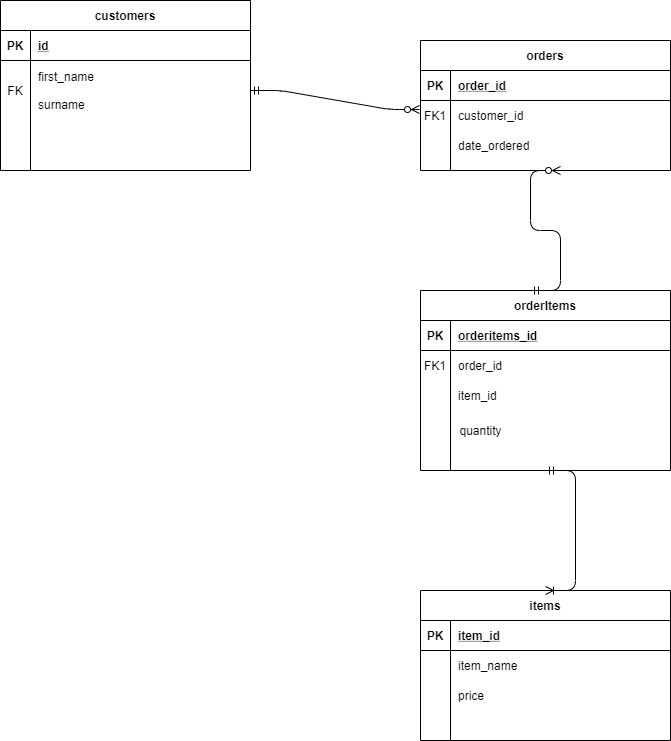

The diagram above was exported from draw.io. Its source (the exported page's mxGraphModel, read from the mxfile embedded in the PNG):
<mxGraphModel dx="1662" dy="914" grid="1" gridSize="10" guides="1" tooltips="1" connect="1" arrows="1" fold="1" page="1" pageScale="1" pageWidth="850" pageHeight="1100" math="0" shadow="0" extFonts="Permanent Marker^https://fonts.googleapis.com/css?family=Permanent+Marker">
  <root>
    <mxCell id="0" />
    <mxCell id="1" parent="0" />
    <mxCell id="C-vyLk0tnHw3VtMMgP7b-2" value="orders" style="shape=table;startSize=30;container=1;collapsible=1;childLayout=tableLayout;fixedRows=1;rowLines=0;fontStyle=1;align=center;resizeLast=1;" parent="1" vertex="1">
      <mxGeometry x="450" y="120" width="250" height="130" as="geometry" />
    </mxCell>
    <mxCell id="C-vyLk0tnHw3VtMMgP7b-3" value="" style="shape=partialRectangle;collapsible=0;dropTarget=0;pointerEvents=0;fillColor=none;points=[[0,0.5],[1,0.5]];portConstraint=eastwest;top=0;left=0;right=0;bottom=1;" parent="C-vyLk0tnHw3VtMMgP7b-2" vertex="1">
      <mxGeometry y="30" width="250" height="30" as="geometry" />
    </mxCell>
    <mxCell id="C-vyLk0tnHw3VtMMgP7b-4" value="PK" style="shape=partialRectangle;overflow=hidden;connectable=0;fillColor=none;top=0;left=0;bottom=0;right=0;fontStyle=1;" parent="C-vyLk0tnHw3VtMMgP7b-3" vertex="1">
      <mxGeometry width="30" height="30" as="geometry" />
    </mxCell>
    <mxCell id="C-vyLk0tnHw3VtMMgP7b-5" value="order_id" style="shape=partialRectangle;overflow=hidden;connectable=0;fillColor=none;top=0;left=0;bottom=0;right=0;align=left;spacingLeft=6;fontStyle=5;" parent="C-vyLk0tnHw3VtMMgP7b-3" vertex="1">
      <mxGeometry x="30" width="220" height="30" as="geometry" />
    </mxCell>
    <mxCell id="C-vyLk0tnHw3VtMMgP7b-6" value="" style="shape=partialRectangle;collapsible=0;dropTarget=0;pointerEvents=0;fillColor=none;points=[[0,0.5],[1,0.5]];portConstraint=eastwest;top=0;left=0;right=0;bottom=0;" parent="C-vyLk0tnHw3VtMMgP7b-2" vertex="1">
      <mxGeometry y="60" width="250" height="30" as="geometry" />
    </mxCell>
    <mxCell id="C-vyLk0tnHw3VtMMgP7b-7" value="FK1" style="shape=partialRectangle;overflow=hidden;connectable=0;fillColor=none;top=0;left=0;bottom=0;right=0;" parent="C-vyLk0tnHw3VtMMgP7b-6" vertex="1">
      <mxGeometry width="30" height="30" as="geometry" />
    </mxCell>
    <mxCell id="C-vyLk0tnHw3VtMMgP7b-8" value="customer_id" style="shape=partialRectangle;overflow=hidden;connectable=0;fillColor=none;top=0;left=0;bottom=0;right=0;align=left;spacingLeft=6;" parent="C-vyLk0tnHw3VtMMgP7b-6" vertex="1">
      <mxGeometry x="30" width="220" height="30" as="geometry" />
    </mxCell>
    <mxCell id="C-vyLk0tnHw3VtMMgP7b-9" value="" style="shape=partialRectangle;collapsible=0;dropTarget=0;pointerEvents=0;fillColor=none;points=[[0,0.5],[1,0.5]];portConstraint=eastwest;top=0;left=0;right=0;bottom=0;" parent="C-vyLk0tnHw3VtMMgP7b-2" vertex="1">
      <mxGeometry y="90" width="250" height="30" as="geometry" />
    </mxCell>
    <mxCell id="C-vyLk0tnHw3VtMMgP7b-10" value="" style="shape=partialRectangle;overflow=hidden;connectable=0;fillColor=none;top=0;left=0;bottom=0;right=0;" parent="C-vyLk0tnHw3VtMMgP7b-9" vertex="1">
      <mxGeometry width="30" height="30" as="geometry" />
    </mxCell>
    <mxCell id="C-vyLk0tnHw3VtMMgP7b-11" value="date_ordered" style="shape=partialRectangle;overflow=hidden;connectable=0;fillColor=none;top=0;left=0;bottom=0;right=0;align=left;spacingLeft=6;" parent="C-vyLk0tnHw3VtMMgP7b-9" vertex="1">
      <mxGeometry x="30" width="220" height="30" as="geometry" />
    </mxCell>
    <mxCell id="C-vyLk0tnHw3VtMMgP7b-13" value="orderItems" style="shape=table;startSize=30;container=1;collapsible=1;childLayout=tableLayout;fixedRows=1;rowLines=0;fontStyle=1;align=center;resizeLast=1;" parent="1" vertex="1">
      <mxGeometry x="450" y="370" width="250" height="180" as="geometry" />
    </mxCell>
    <mxCell id="C-vyLk0tnHw3VtMMgP7b-14" value="" style="shape=partialRectangle;collapsible=0;dropTarget=0;pointerEvents=0;fillColor=none;points=[[0,0.5],[1,0.5]];portConstraint=eastwest;top=0;left=0;right=0;bottom=1;" parent="C-vyLk0tnHw3VtMMgP7b-13" vertex="1">
      <mxGeometry y="30" width="250" height="30" as="geometry" />
    </mxCell>
    <mxCell id="C-vyLk0tnHw3VtMMgP7b-15" value="PK" style="shape=partialRectangle;overflow=hidden;connectable=0;fillColor=none;top=0;left=0;bottom=0;right=0;fontStyle=1;" parent="C-vyLk0tnHw3VtMMgP7b-14" vertex="1">
      <mxGeometry width="30" height="30" as="geometry" />
    </mxCell>
    <mxCell id="C-vyLk0tnHw3VtMMgP7b-16" value="orderitems_id" style="shape=partialRectangle;overflow=hidden;connectable=0;fillColor=none;top=0;left=0;bottom=0;right=0;align=left;spacingLeft=6;fontStyle=5;" parent="C-vyLk0tnHw3VtMMgP7b-14" vertex="1">
      <mxGeometry x="30" width="220" height="30" as="geometry" />
    </mxCell>
    <mxCell id="C-vyLk0tnHw3VtMMgP7b-17" value="" style="shape=partialRectangle;collapsible=0;dropTarget=0;pointerEvents=0;fillColor=none;points=[[0,0.5],[1,0.5]];portConstraint=eastwest;top=0;left=0;right=0;bottom=0;" parent="C-vyLk0tnHw3VtMMgP7b-13" vertex="1">
      <mxGeometry y="60" width="250" height="30" as="geometry" />
    </mxCell>
    <mxCell id="C-vyLk0tnHw3VtMMgP7b-18" value="FK1" style="shape=partialRectangle;overflow=hidden;connectable=0;fillColor=none;top=0;left=0;bottom=0;right=0;" parent="C-vyLk0tnHw3VtMMgP7b-17" vertex="1">
      <mxGeometry width="30" height="30" as="geometry" />
    </mxCell>
    <mxCell id="C-vyLk0tnHw3VtMMgP7b-19" value="order_id" style="shape=partialRectangle;overflow=hidden;connectable=0;fillColor=none;top=0;left=0;bottom=0;right=0;align=left;spacingLeft=6;" parent="C-vyLk0tnHw3VtMMgP7b-17" vertex="1">
      <mxGeometry x="30" width="220" height="30" as="geometry" />
    </mxCell>
    <mxCell id="C-vyLk0tnHw3VtMMgP7b-20" value="" style="shape=partialRectangle;collapsible=0;dropTarget=0;pointerEvents=0;fillColor=none;points=[[0,0.5],[1,0.5]];portConstraint=eastwest;top=0;left=0;right=0;bottom=0;" parent="C-vyLk0tnHw3VtMMgP7b-13" vertex="1">
      <mxGeometry y="90" width="250" height="30" as="geometry" />
    </mxCell>
    <mxCell id="C-vyLk0tnHw3VtMMgP7b-21" value="" style="shape=partialRectangle;overflow=hidden;connectable=0;fillColor=none;top=0;left=0;bottom=0;right=0;" parent="C-vyLk0tnHw3VtMMgP7b-20" vertex="1">
      <mxGeometry width="30" height="30" as="geometry" />
    </mxCell>
    <mxCell id="C-vyLk0tnHw3VtMMgP7b-22" value="item_id" style="shape=partialRectangle;overflow=hidden;connectable=0;fillColor=none;top=0;left=0;bottom=0;right=0;align=left;spacingLeft=6;" parent="C-vyLk0tnHw3VtMMgP7b-20" vertex="1">
      <mxGeometry x="30" width="220" height="30" as="geometry" />
    </mxCell>
    <mxCell id="C-vyLk0tnHw3VtMMgP7b-23" value="customers" style="shape=table;startSize=30;container=1;collapsible=1;childLayout=tableLayout;fixedRows=1;rowLines=0;fontStyle=1;align=center;resizeLast=1;" parent="1" vertex="1">
      <mxGeometry x="30" y="80" width="250" height="170" as="geometry" />
    </mxCell>
    <mxCell id="C-vyLk0tnHw3VtMMgP7b-24" value="" style="shape=partialRectangle;collapsible=0;dropTarget=0;pointerEvents=0;fillColor=none;points=[[0,0.5],[1,0.5]];portConstraint=eastwest;top=0;left=0;right=0;bottom=1;" parent="C-vyLk0tnHw3VtMMgP7b-23" vertex="1">
      <mxGeometry y="30" width="250" height="30" as="geometry" />
    </mxCell>
    <mxCell id="C-vyLk0tnHw3VtMMgP7b-25" value="PK" style="shape=partialRectangle;overflow=hidden;connectable=0;fillColor=none;top=0;left=0;bottom=0;right=0;fontStyle=1;" parent="C-vyLk0tnHw3VtMMgP7b-24" vertex="1">
      <mxGeometry width="30" height="30" as="geometry" />
    </mxCell>
    <mxCell id="C-vyLk0tnHw3VtMMgP7b-26" value="id" style="shape=partialRectangle;overflow=hidden;connectable=0;fillColor=none;top=0;left=0;bottom=0;right=0;align=left;spacingLeft=6;fontStyle=5;" parent="C-vyLk0tnHw3VtMMgP7b-24" vertex="1">
      <mxGeometry x="30" width="220" height="30" as="geometry" />
    </mxCell>
    <mxCell id="C-vyLk0tnHw3VtMMgP7b-27" value="" style="shape=partialRectangle;collapsible=0;dropTarget=0;pointerEvents=0;fillColor=none;points=[[0,0.5],[1,0.5]];portConstraint=eastwest;top=0;left=0;right=0;bottom=0;" parent="C-vyLk0tnHw3VtMMgP7b-23" vertex="1">
      <mxGeometry y="60" width="250" height="60" as="geometry" />
    </mxCell>
    <mxCell id="C-vyLk0tnHw3VtMMgP7b-28" value="FK" style="shape=partialRectangle;overflow=hidden;connectable=0;fillColor=none;top=0;left=0;bottom=0;right=0;" parent="C-vyLk0tnHw3VtMMgP7b-27" vertex="1">
      <mxGeometry width="30" height="60" as="geometry" />
    </mxCell>
    <mxCell id="C-vyLk0tnHw3VtMMgP7b-29" value="first_name&#10;&#10;surname" style="shape=partialRectangle;overflow=hidden;connectable=0;fillColor=none;top=0;left=0;bottom=0;right=0;align=left;spacingLeft=6;" parent="C-vyLk0tnHw3VtMMgP7b-27" vertex="1">
      <mxGeometry x="30" width="220" height="60" as="geometry" />
    </mxCell>
    <mxCell id="5ZZyGvfIzaHVgjVOCPLH-3" value="quantity" style="text;html=1;align=center;verticalAlign=middle;resizable=0;points=[];autosize=1;" parent="1" vertex="1">
      <mxGeometry x="480" y="500" width="60" height="20" as="geometry" />
    </mxCell>
    <mxCell id="5ZZyGvfIzaHVgjVOCPLH-5" value="items" style="shape=table;startSize=30;container=1;collapsible=1;childLayout=tableLayout;fixedRows=1;rowLines=0;fontStyle=1;align=center;resizeLast=1;" parent="1" vertex="1">
      <mxGeometry x="450" y="670" width="250" height="150" as="geometry" />
    </mxCell>
    <mxCell id="5ZZyGvfIzaHVgjVOCPLH-6" value="" style="shape=partialRectangle;collapsible=0;dropTarget=0;pointerEvents=0;fillColor=none;top=0;left=0;bottom=1;right=0;points=[[0,0.5],[1,0.5]];portConstraint=eastwest;" parent="5ZZyGvfIzaHVgjVOCPLH-5" vertex="1">
      <mxGeometry y="30" width="250" height="30" as="geometry" />
    </mxCell>
    <mxCell id="5ZZyGvfIzaHVgjVOCPLH-7" value="PK" style="shape=partialRectangle;connectable=0;fillColor=none;top=0;left=0;bottom=0;right=0;fontStyle=1;overflow=hidden;" parent="5ZZyGvfIzaHVgjVOCPLH-6" vertex="1">
      <mxGeometry width="30" height="30" as="geometry" />
    </mxCell>
    <mxCell id="5ZZyGvfIzaHVgjVOCPLH-8" value="item_id" style="shape=partialRectangle;connectable=0;fillColor=none;top=0;left=0;bottom=0;right=0;align=left;spacingLeft=6;fontStyle=5;overflow=hidden;" parent="5ZZyGvfIzaHVgjVOCPLH-6" vertex="1">
      <mxGeometry x="30" width="220" height="30" as="geometry" />
    </mxCell>
    <mxCell id="5ZZyGvfIzaHVgjVOCPLH-9" value="" style="shape=partialRectangle;collapsible=0;dropTarget=0;pointerEvents=0;fillColor=none;top=0;left=0;bottom=0;right=0;points=[[0,0.5],[1,0.5]];portConstraint=eastwest;" parent="5ZZyGvfIzaHVgjVOCPLH-5" vertex="1">
      <mxGeometry y="60" width="250" height="30" as="geometry" />
    </mxCell>
    <mxCell id="5ZZyGvfIzaHVgjVOCPLH-10" value="" style="shape=partialRectangle;connectable=0;fillColor=none;top=0;left=0;bottom=0;right=0;editable=1;overflow=hidden;" parent="5ZZyGvfIzaHVgjVOCPLH-9" vertex="1">
      <mxGeometry width="30" height="30" as="geometry" />
    </mxCell>
    <mxCell id="5ZZyGvfIzaHVgjVOCPLH-11" value="item_name" style="shape=partialRectangle;connectable=0;fillColor=none;top=0;left=0;bottom=0;right=0;align=left;spacingLeft=6;overflow=hidden;" parent="5ZZyGvfIzaHVgjVOCPLH-9" vertex="1">
      <mxGeometry x="30" width="220" height="30" as="geometry" />
    </mxCell>
    <mxCell id="5ZZyGvfIzaHVgjVOCPLH-12" value="" style="shape=partialRectangle;collapsible=0;dropTarget=0;pointerEvents=0;fillColor=none;top=0;left=0;bottom=0;right=0;points=[[0,0.5],[1,0.5]];portConstraint=eastwest;" parent="5ZZyGvfIzaHVgjVOCPLH-5" vertex="1">
      <mxGeometry y="90" width="250" height="30" as="geometry" />
    </mxCell>
    <mxCell id="5ZZyGvfIzaHVgjVOCPLH-13" value="" style="shape=partialRectangle;connectable=0;fillColor=none;top=0;left=0;bottom=0;right=0;editable=1;overflow=hidden;" parent="5ZZyGvfIzaHVgjVOCPLH-12" vertex="1">
      <mxGeometry width="30" height="30" as="geometry" />
    </mxCell>
    <mxCell id="5ZZyGvfIzaHVgjVOCPLH-14" value="price" style="shape=partialRectangle;connectable=0;fillColor=none;top=0;left=0;bottom=0;right=0;align=left;spacingLeft=6;overflow=hidden;" parent="5ZZyGvfIzaHVgjVOCPLH-12" vertex="1">
      <mxGeometry x="30" width="220" height="30" as="geometry" />
    </mxCell>
    <mxCell id="5ZZyGvfIzaHVgjVOCPLH-15" value="" style="shape=partialRectangle;collapsible=0;dropTarget=0;pointerEvents=0;fillColor=none;top=0;left=0;bottom=0;right=0;points=[[0,0.5],[1,0.5]];portConstraint=eastwest;" parent="5ZZyGvfIzaHVgjVOCPLH-5" vertex="1">
      <mxGeometry y="120" width="250" height="20" as="geometry" />
    </mxCell>
    <mxCell id="5ZZyGvfIzaHVgjVOCPLH-16" value="" style="shape=partialRectangle;connectable=0;fillColor=none;top=0;left=0;bottom=0;right=0;editable=1;overflow=hidden;" parent="5ZZyGvfIzaHVgjVOCPLH-15" vertex="1">
      <mxGeometry width="30" height="20" as="geometry" />
    </mxCell>
    <mxCell id="5ZZyGvfIzaHVgjVOCPLH-17" value="" style="shape=partialRectangle;connectable=0;fillColor=none;top=0;left=0;bottom=0;right=0;align=left;spacingLeft=6;overflow=hidden;" parent="5ZZyGvfIzaHVgjVOCPLH-15" vertex="1">
      <mxGeometry x="30" width="220" height="20" as="geometry" />
    </mxCell>
    <mxCell id="5ZZyGvfIzaHVgjVOCPLH-19" value="" style="edgeStyle=entityRelationEdgeStyle;fontSize=12;html=1;endArrow=ERzeroToMany;startArrow=ERmandOne;entryX=-0.004;entryY=0.3;entryDx=0;entryDy=0;entryPerimeter=0;" parent="1" source="C-vyLk0tnHw3VtMMgP7b-27" target="C-vyLk0tnHw3VtMMgP7b-6" edge="1">
      <mxGeometry width="100" height="100" relative="1" as="geometry">
        <mxPoint x="310" y="200" as="sourcePoint" />
        <mxPoint x="410" y="100" as="targetPoint" />
      </mxGeometry>
    </mxCell>
    <mxCell id="5ZZyGvfIzaHVgjVOCPLH-20" value="" style="edgeStyle=entityRelationEdgeStyle;fontSize=12;html=1;endArrow=ERzeroToMany;startArrow=ERmandOne;" parent="1" edge="1">
      <mxGeometry width="100" height="100" relative="1" as="geometry">
        <mxPoint x="560" y="370" as="sourcePoint" />
        <mxPoint x="590" y="250" as="targetPoint" />
      </mxGeometry>
    </mxCell>
    <mxCell id="5ZZyGvfIzaHVgjVOCPLH-22" value="" style="edgeStyle=entityRelationEdgeStyle;fontSize=12;html=1;endArrow=ERoneToMany;startArrow=ERmandOne;entryX=0.5;entryY=0;entryDx=0;entryDy=0;exitX=0.5;exitY=1;exitDx=0;exitDy=0;" parent="1" source="C-vyLk0tnHw3VtMMgP7b-13" target="5ZZyGvfIzaHVgjVOCPLH-5" edge="1">
      <mxGeometry width="100" height="100" relative="1" as="geometry">
        <mxPoint x="480" y="660" as="sourcePoint" />
        <mxPoint x="580" y="560" as="targetPoint" />
      </mxGeometry>
    </mxCell>
  </root>
</mxGraphModel>